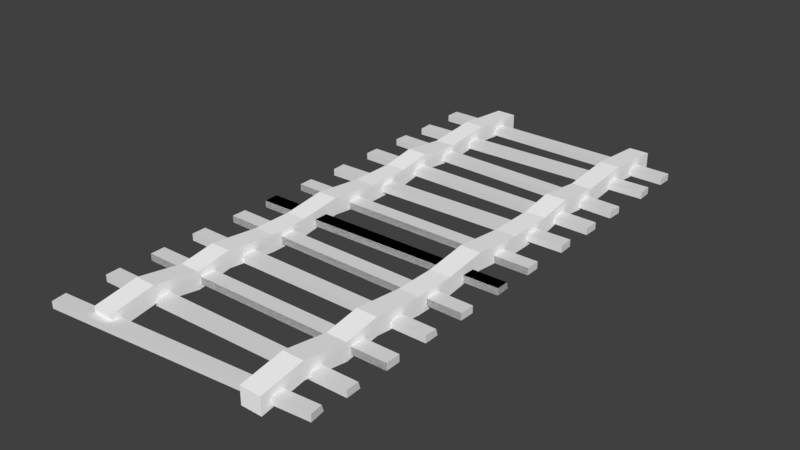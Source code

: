 # Source: railroadTracks.blend  (saved by Blender 2.79.0; exported with 4.5.12 LTS)
import bpy
from mathutils import Matrix  # noqa: F401  (used for matrix-valued properties, if any)

bpy.ops.wm.read_factory_settings(use_empty=True)
scene = bpy.context.scene
scene.name = 'Scene'

# ---- collections
col_collection_1 = bpy.data.collections.new('Collection 1'); scene.collection.children.link(col_collection_1)

# ---- materials (node trees are filled in below, after node groups)
mat_c__lbremasteredrequiem_pc_nzp_models_vmodels_karambit2 = bpy.data.materials.new('C:\\lbremasteredrequiem\\pc\\nzp\\models\\VModels\\karambit2')
mat_c__lbremasteredrequiem_pc_nzp_models_vmodels_karambit2.alpha_threshold = 0.0
mat_c__lbremasteredrequiem_pc_nzp_models_vmodels_karambit2.use_transparent_shadow = False
mat_c__lbremasteredrequiem_pc_nzp_models_vmodels_karambit2.diffuse_color = (1.0, 1.0, 1.0, 1.0)
mat_c__lbremasteredrequiem_pc_nzp_models_vmodels_karambit2.roughness = 0.5

# ---- material node trees

# ---- world
world_world = bpy.data.worlds.new('World'); scene.world = world_world
world_world.color = (0.05088, 0.05088, 0.05088)
world_world.use_sun_shadow = False
world_world.sun_shadow_jitter_overblur = 0.0
world_world.cycles.sampling_method = 'MANUAL'

# ---- meshes
me_cube = bpy.data.meshes.new('Cube')
me_cube.from_pydata([(-9.578, 12.99, -0.1638), (-9.578, 12.99, 0.1789), (-9.578, 13.72, -0.1638), (-9.578, 13.72, 0.1789), (3.431, 12.99, -0.1638), (3.431, 12.99, 0.1789), (3.431, 13.72, -0.1638), (3.431, 13.72, 0.1789), (-9.524, 10.55, -0.1638), (-9.524, 10.55, 0.1789), (-9.562, 11.28, -0.1638), (-9.562, 11.28, 0.1789), (3.475, 10.97, -0.1638), (3.475, 10.97, 0.1789), (3.436, 11.7, -0.1638), (3.436, 11.7, 0.1789), (-9.611, 8.551, -0.1638), (-9.611, 8.551, 0.1789), (-9.583, 9.288, -0.1638), (-9.583, 9.288, 0.1789), (3.392, 8.247, -0.1638), (3.392, 8.247, 0.1789), (3.42, 8.984, -0.1638), (3.42, 8.984, 0.1789), (-9.583, 6.189, -0.1638), (-9.583, 6.189, 0.1789), (-9.579, 6.926, -0.1638), (-9.579, 6.926, 0.1789), (3.426, 6.146, -0.1638), (3.426, 6.146, 0.1789), (3.43, 6.883, -0.1638), (3.43, 6.883, 0.1789), (-9.532, 3.651, -0.1638), (-9.532, 3.651, 0.1789), (-9.565, 4.387, -0.1638), (-9.565, 4.387, 0.1789), (3.469, 4.012, -0.1638), (3.469, 4.012, 0.1789), (3.436, 4.748, -0.1638), (3.436, 4.748, 0.1789), (-9.563, 1.324, -0.1638), (-9.563, 1.324, 0.1789), (-9.575, 2.061, -0.1638), (-9.575, 2.061, 0.1789), (3.445, 1.453, -0.1638), (3.445, 1.453, 0.1789), (3.434, 2.19, -0.1638), (3.434, 2.19, 0.1789), (-9.552, -1.018, -0.1638), (-9.552, -1.018, 0.1789), (-9.583, -0.2816, -0.1638), (-9.583, -0.2816, 0.1789), (3.45, -0.6788, -0.1638), (3.45, -0.6788, 0.1789), (3.419, 0.05753, -0.1638), (3.434, -0.06228, 0.1789), (-9.563, 1.324, -0.1638), (-9.563, 1.324, 0.1789), (-9.575, 2.061, -0.1638), (-9.575, 2.061, 0.1789), (3.445, 1.453, -0.1638), (3.445, 1.453, 0.1789), (-9.552, -1.018, -0.1638), (-9.552, -1.018, 0.1789), (-9.583, -0.2816, -0.1638), (-9.583, -0.2816, 0.1789), (3.45, -0.6788, -0.1638), (3.45, -0.6788, 0.1789), (3.419, 0.05753, -0.1638), (3.434, -0.06228, 0.1789), (-9.557, -3.055, -0.1638), (-9.557, -3.055, 0.1789), (-9.549, -2.318, -0.1638), (-9.549, -2.318, 0.1789), (3.452, -3.141, -0.1638), (3.452, -3.141, 0.1789), (3.46, -2.404, -0.1638), (3.46, -2.404, 0.1789), (3.389, -4.535, -0.1638), (-9.557, -3.055, -0.1638), (-9.557, -3.055, 0.1789), (-9.549, -2.318, -0.1638), (-9.549, -2.318, 0.1789), (3.452, -3.141, -0.1638), (3.452, -3.141, 0.1789), (-9.608, -5.397, -0.1638), (-9.608, -5.397, 0.1789), (-9.619, -4.66, -0.1638), (-9.619, -4.66, 0.1789), (3.4, -5.272, -0.1638), (3.4, -5.272, 0.1789), (3.389, -4.535, -0.1638), (3.4, -4.655, 0.1789), (-9.563, -7.732, -0.1638), (-9.563, -7.732, 0.1789), (-9.577, -6.995, -0.1638), (-9.577, -6.995, 0.1789), (3.444, -7.58, -0.1638), (3.444, -7.58, 0.1789), (3.43, -6.843, -0.1638), (3.43, -6.843, 0.1789), (3.422, -8.975, -0.1638), (-9.563, -7.732, -0.1638), (-9.563, -7.732, 0.1789), (-9.577, -6.995, -0.1638), (-9.577, -6.995, 0.1789), (3.444, -7.58, -0.1638), (3.444, -7.58, 0.1789), (-9.546, -10.07, -0.1638), (-9.546, -10.07, 0.1789), (-9.579, -9.338, -0.1638), (-9.579, -9.338, 0.1789), (3.455, -9.712, -0.1638), (3.455, -9.712, 0.1789), (3.422, -8.975, -0.1638), (3.437, -9.095, 0.1789), (3.347, -10.77, -0.1638), (-9.455, -12.73, -0.1638), (-9.455, -12.73, 0.1789), (-9.567, -12.0, -0.1638), (-9.567, -12.0, 0.1789), (3.46, -11.5, -0.1638), (3.46, -11.5, 0.1789), (3.347, -10.77, -0.1638), (3.375, -10.89, 0.1789)], [], [(0, 1, 3, 2), (2, 3, 7, 6), (6, 7, 5, 4), (4, 5, 1, 0), (2, 6, 4, 0), (7, 3, 1, 5), (8, 9, 11, 10), (10, 11, 15, 14), (14, 15, 13, 12), (12, 13, 9, 8), (10, 14, 12, 8), (15, 11, 9, 13), (16, 17, 19, 18), (18, 19, 23, 22), (22, 23, 21, 20), (20, 21, 17, 16), (18, 22, 20, 16), (23, 19, 17, 21), (24, 25, 27, 26), (26, 27, 31, 30), (30, 31, 29, 28), (28, 29, 25, 24), (26, 30, 28, 24), (31, 27, 25, 29), (32, 33, 35, 34), (34, 35, 39, 38), (38, 39, 37, 36), (36, 37, 33, 32), (34, 38, 36, 32), (39, 35, 33, 37), (40, 41, 43, 42), (42, 43, 47, 46), (46, 47, 45, 44), (44, 45, 41, 40), (42, 46, 44, 40), (47, 43, 41, 45), (48, 49, 51, 50), (50, 51, 55, 54), (54, 55, 53, 52), (52, 53, 49, 48), (50, 54, 52, 48), (55, 51, 49, 53), (56, 57, 59, 58), (60, 61, 57, 56), (62, 63, 65, 64), (64, 65, 69, 68), (68, 69, 67, 66), (66, 67, 63, 62), (64, 68, 66, 62), (69, 65, 63, 67), (70, 71, 73, 72), (72, 73, 77, 76), (76, 77, 75, 74), (74, 75, 71, 70), (72, 76, 74, 70), (77, 73, 71, 75), (79, 80, 82, 81), (83, 84, 80, 79), (85, 86, 88, 87), (87, 88, 92, 91), (91, 92, 90, 89), (89, 90, 86, 85), (87, 91, 89, 85), (92, 88, 86, 90), (93, 94, 96, 95), (95, 96, 100, 99), (99, 100, 98, 97), (97, 98, 94, 93), (95, 99, 97, 93), (100, 96, 94, 98), (102, 103, 105, 104), (106, 107, 103, 102), (108, 109, 111, 110), (110, 111, 115, 114), (114, 115, 113, 112), (112, 113, 109, 108), (110, 114, 112, 108), (115, 111, 109, 113), (117, 118, 120, 119), (119, 120, 124, 123), (123, 124, 122, 121), (121, 122, 118, 117), (119, 123, 121, 117), (124, 120, 118, 122)])
_uv = me_cube.uv_layers.new(name='UVMap')
_uv.uv.foreach_set('vector', [0.9223, 0.8222, 0.9223, 0.8095, 0.9497, 0.8095, 0.9497, 0.8222, 0.001017, 0.9252, 0.001017, 0.9125, 0.3012, 0.9125, 0.3012, 0.9252, 0.9357, 0.04429, 0.9357, 0.05701, 0.9084, 0.05701, 0.9084, 0.04429, 0.6033, 0.9132, 0.6033, 0.9259, 0.3032, 0.9259, 0.3032, 0.9132, 0.3036, 0.001017, 0.6037, 0.001018, 0.6037, 0.02838, 0.3036, 0.02838, 0.6033, 0.3811, 0.3032, 0.3811, 0.3032, 0.3538, 0.6033, 0.3538, 0.9223, 0.7193, 0.9223, 0.7066, 0.9497, 0.7066, 0.9497, 0.7193, 0.6058, 0.7038, 0.6058, 0.691, 0.9059, 0.691, 0.9059, 0.7038, 0.9349, 0.7656, 0.9349, 0.7783, 0.9076, 0.7783, 0.9076, 0.7656, 0.9059, 0.9863, 0.9059, 0.999, 0.6058, 0.999, 0.6058, 0.9863, 0.001017, 0.8535, 0.3012, 0.8535, 0.3012, 0.8809, 0.001017, 0.8809, 0.6033, 0.4399, 0.3032, 0.4399, 0.3032, 0.4126, 0.6033, 0.4126, 0.9223, 0.6311, 0.9223, 0.6184, 0.9497, 0.6184, 0.9497, 0.6311, 0.6061, 0.1313, 0.6061, 0.1186, 0.9063, 0.1186, 0.9063, 0.1313, 0.9497, 0.7947, 0.9497, 0.8075, 0.9223, 0.8075, 0.9223, 0.7947, 0.3012, 0.8829, 0.3012, 0.8957, 0.001017, 0.8957, 0.001017, 0.8829, 0.001017, 0.5596, 0.3012, 0.5596, 0.3012, 0.5869, 0.001017, 0.5869, 0.3012, 0.2342, 0.001017, 0.2342, 0.001017, 0.2068, 0.3012, 0.2068, 0.9227, 0.0285, 0.9227, 0.01578, 0.95, 0.01578, 0.95, 0.0285, 0.6054, 0.3371, 0.6054, 0.3244, 0.9055, 0.3244, 0.9055, 0.3371, 0.9497, 0.6625, 0.9497, 0.6752, 0.9223, 0.6752, 0.9223, 0.6625, 0.9055, 0.295, 0.9055, 0.3077, 0.6054, 0.3077, 0.6054, 0.295, 0.001017, 0.736, 0.3012, 0.736, 0.3012, 0.7633, 0.001017, 0.7633, 0.3012, 0.1754, 0.001017, 0.1754, 0.001017, 0.148, 0.3012, 0.148, 0.9203, 0.6457, 0.9076, 0.6457, 0.9076, 0.6184, 0.9203, 0.6184, 0.6058, 0.9842, 0.6058, 0.9715, 0.9059, 0.9715, 0.9059, 0.9842, 0.9349, 0.8535, 0.9349, 0.8663, 0.9076, 0.8663, 0.9076, 0.8535, 0.9059, 0.9272, 0.9059, 0.9399, 0.6058, 0.9399, 0.6058, 0.9272, 0.001017, 0.3538, 0.3012, 0.3538, 0.3012, 0.3811, 0.001017, 0.3811, 0.6037, 0.1166, 0.3035, 0.1166, 0.3035, 0.08921, 0.6037, 0.08921, 0.9207, 0.1754, 0.9079, 0.1754, 0.9079, 0.148, 0.9207, 0.148, 0.6054, 0.4253, 0.6054, 0.4126, 0.9055, 0.4126, 0.9055, 0.4253, 0.9643, 0.4714, 0.9643, 0.4841, 0.937, 0.4841, 0.937, 0.4714, 0.9055, 0.442, 0.9055, 0.4547, 0.6054, 0.4547, 0.6054, 0.442, 0.001017, 0.3244, 0.3012, 0.3244, 0.3012, 0.3518, 0.001017, 0.3518, 0.3012, 0.8221, 0.001017, 0.8221, 0.001017, 0.7947, 0.3012, 0.7947, 0.9206, 0.02838, 0.9079, 0.02838, 0.9079, 0.001017, 0.9206, 0.001017, 0.3032, 0.7038, 0.3032, 0.691, 0.6038, 0.691, 0.6033, 0.7045, 0.9349, 0.4126, 0.9305, 0.4253, 0.9076, 0.4253, 0.9076, 0.4126, 0.6033, 0.9427, 0.6033, 0.9555, 0.3032, 0.9555, 0.3032, 0.9427, 0.001017, 0.7066, 0.3012, 0.7066, 0.3012, 0.7339, 0.001017, 0.7339, 0.3015, 0.05331, 0.001017, 0.05778, 0.001017, 0.03041, 0.3012, 0.03042, 0.9206, 0.1166, 0.9079, 0.1166, 0.9079, 0.08921, 0.9206, 0.08921, 0.9055, 0.5009, 0.9055, 0.5136, 0.6054, 0.5136, 0.6054, 0.5009, 0.9207, 0.08717, 0.9079, 0.08717, 0.9079, 0.05981, 0.9207, 0.05981, 0.3036, 0.05701, 0.3036, 0.04429, 0.6041, 0.04429, 0.6037, 0.05777, 0.9349, 0.442, 0.9305, 0.4547, 0.9076, 0.4547, 0.9076, 0.442, 0.9059, 0.9567, 0.9059, 0.9695, 0.6058, 0.9695, 0.6058, 0.9567, 0.001017, 0.6772, 0.3012, 0.6772, 0.3012, 0.7045, 0.001017, 0.7045, 0.3015, 0.02391, 0.001017, 0.02838, 0.001017, 0.001017, 0.3012, 0.001018, 0.9203, 0.5575, 0.9076, 0.5575, 0.9076, 0.5302, 0.9203, 0.5302, 0.3032, 0.9407, 0.3032, 0.928, 0.6033, 0.928, 0.6033, 0.9407, 0.9353, 0.9272, 0.9353, 0.9399, 0.908, 0.9399, 0.908, 0.9272, 0.9059, 0.942, 0.9059, 0.9547, 0.6058, 0.9547, 0.6058, 0.942, 0.3032, 0.3832, 0.6033, 0.3832, 0.6033, 0.4105, 0.3032, 0.4105, 0.3012, 0.4105, 0.001017, 0.4105, 0.001017, 0.3832, 0.3012, 0.3832, 0.9203, 0.7339, 0.9076, 0.7339, 0.9076, 0.7066, 0.9203, 0.7066, 0.3012, 0.942, 0.3012, 0.9547, 0.001017, 0.9547, 0.001017, 0.942, 0.9207, 0.8957, 0.908, 0.8957, 0.908, 0.8683, 0.9207, 0.8683, 0.3035, 0.1313, 0.3036, 0.1186, 0.6041, 0.1186, 0.6037, 0.1321, 0.9349, 0.4714, 0.9305, 0.4841, 0.9076, 0.4841, 0.9076, 0.4714, 0.6033, 0.9575, 0.6033, 0.9702, 0.3032, 0.9702, 0.3032, 0.9575, 0.001017, 0.4126, 0.3012, 0.4126, 0.3012, 0.4399, 0.001017, 0.4399, 0.3015, 0.1121, 0.001017, 0.1166, 0.001017, 0.08921, 0.3012, 0.08921, 0.9203, 0.7633, 0.9076, 0.7633, 0.9076, 0.736, 0.9203, 0.736, 0.6054, 0.6018, 0.6054, 0.5891, 0.9055, 0.5891, 0.9055, 0.6018, 0.95, 0.08921, 0.95, 0.1019, 0.9227, 0.1019, 0.9227, 0.08921, 0.9059, 0.05981, 0.9059, 0.07253, 0.6058, 0.07253, 0.6058, 0.05981, 0.001017, 0.2656, 0.3012, 0.2656, 0.3012, 0.293, 0.001017, 0.293, 0.6033, 0.7633, 0.3032, 0.7633, 0.3032, 0.736, 0.6033, 0.736, 0.9203, 0.8221, 0.9076, 0.8221, 0.9076, 0.7947, 0.9203, 0.7947, 0.9059, 0.01578, 0.9059, 0.0285, 0.6057, 0.0285, 0.6057, 0.01578, 0.9203, 0.8515, 0.9076, 0.8515, 0.9076, 0.8241, 0.9203, 0.8241, 0.3032, 0.8957, 0.3032, 0.8829, 0.6038, 0.8829, 0.6034, 0.8964, 0.9349, 0.4861, 0.9305, 0.4989, 0.9076, 0.4989, 0.9076, 0.4861, 0.3012, 0.8977, 0.3012, 0.9104, 0.001017, 0.9104, 0.001017, 0.8977, 0.001017, 0.5302, 0.3012, 0.5302, 0.3012, 0.5575, 0.001017, 0.5575, 0.3015, 0.08717, 0.001017, 0.08717, 0.001424, 0.05981, 0.3015, 0.06427, 0.9203, 0.6751, 0.9076, 0.6751, 0.9076, 0.6478, 0.9203, 0.6478, 0.6054, 0.1615, 0.6054, 0.1488, 0.9059, 0.148, 0.9055, 0.1615, 0.9349, 0.3538, 0.9305, 0.3665, 0.9076, 0.3665, 0.9076, 0.3538, 0.9063, 0.04429, 0.9063, 0.05701, 0.6062, 0.05701, 0.6062, 0.04429, 0.001017, 0.442, 0.3012, 0.442, 0.3012, 0.4693, 0.001017, 0.4693, 0.3015, 0.1415, 0.001017, 0.146, 0.001017, 0.1186, 0.3012, 0.1186])
me_cube.use_remesh_preserve_volume = False
me_cube.use_remesh_preserve_attributes = False
me_cube.use_mirror_vertex_groups = False
me_cube.update()
me_c__lbremasteredrequiem_pc_nzp_models_vmodels_karambit2 = bpy.data.meshes.new('C:\\lbremasteredrequiem\\pc\\nzp\\models\\VModels\\karambit2')
me_c__lbremasteredrequiem_pc_nzp_models_vmodels_karambit2.from_pydata([(3.474, -4.318, 0.05721), (3.474, -4.318, 0.9048), (3.474, -2.318, 0.05721), (3.474, -2.318, 0.9048), (4.494, -4.318, 0.05721), (4.494, -4.318, 0.9048), (4.494, -2.318, 0.05721), (4.494, -2.318, 0.9048), (3.474, -0.2572, 0.33), (3.474, -0.2572, 1.178), (4.494, -0.2572, 0.33), (4.494, -0.2572, 1.178), (3.474, 2.301, 0.05721), (3.474, 2.301, 0.9048), (4.494, 2.301, 0.05721), (4.494, 2.301, 0.9048), (3.474, 4.611, 0.05721), (3.474, 4.611, 0.9048), (4.494, 4.611, 0.05721), (4.494, 4.611, 0.9048), (3.474, 6.265, 0.33), (3.474, 6.265, 1.178), (4.494, 6.265, 0.33), (4.494, 6.265, 1.178), (3.474, 8.509, 0.05721), (3.474, 8.509, 0.9048), (4.494, 8.509, 0.05721), (4.494, 8.509, 0.9048), (3.474, 11.09, 0.2997), (3.474, 11.09, 1.147), (4.494, 11.09, 0.2997), (4.494, 11.09, 1.147), (3.474, 14.03, 0.05721), (3.474, 14.03, 0.9048), (4.494, 14.03, 0.05721), (4.494, 14.03, 0.9048), (3.474, -6.804, 0.33), (3.474, -6.804, 1.178), (4.494, -6.804, 0.33), (4.494, -6.804, 1.178), (3.474, -8.502, 0.05721), (3.474, -8.502, 0.9048), (4.494, -8.502, 0.05721), (4.494, -8.502, 0.9048), (3.474, -10.74, 0.421), (3.474, -10.74, 1.269), (4.494, -10.74, 0.421), (4.494, -10.74, 1.269), (3.474, -12.84, 0.05721), (3.474, -12.84, 0.9048), (4.494, -12.84, 0.05721), (4.494, -12.84, 0.9048), (-4.68, -4.318, 0.05721), (-4.68, -4.318, 0.9048), (-4.68, -2.318, 0.05721), (-4.68, -2.318, 0.9048), (-3.66, -4.318, 0.05721), (-3.66, -4.318, 0.9048), (-3.66, -2.318, 0.05721), (-3.66, -2.318, 0.9048), (-4.68, -0.2572, 0.33), (-4.68, -0.2572, 1.178), (-3.66, -0.2572, 0.33), (-3.66, -0.2572, 1.178), (-4.68, 2.301, 0.05721), (-4.68, 2.301, 0.9048), (-3.66, 2.301, 0.05721), (-3.66, 2.301, 0.9048), (-4.68, 4.611, 0.05721), (-4.68, 4.611, 0.9048), (-3.66, 4.611, 0.05721), (-3.66, 4.611, 0.9048), (-4.68, 6.265, 0.33), (-4.68, 6.265, 1.178), (-3.66, 6.265, 0.33), (-3.66, 6.265, 1.178), (-4.68, 8.509, 0.05721), (-4.68, 8.509, 0.9048), (-3.66, 8.509, 0.05721), (-3.66, 8.509, 0.9048), (-4.68, 11.09, 0.2997), (-4.68, 11.09, 1.147), (-3.66, 11.09, 0.2997), (-3.66, 11.09, 1.147), (-4.68, 14.03, 0.05721), (-4.68, 14.03, 0.9048), (-3.66, 14.03, 0.05721), (-3.66, 14.03, 0.9048), (-4.68, -6.804, 0.33), (-4.68, -6.804, 1.178), (-3.66, -6.804, 0.33), (-3.66, -6.804, 1.178), (-4.68, -8.502, 0.05721), (-4.68, -8.502, 0.9048), (-3.66, -8.502, 0.05721), (-3.66, -8.502, 0.9048), (-4.68, -10.74, 0.421), (-4.68, -10.74, 1.269), (-3.66, -10.74, 0.421), (-3.66, -10.74, 1.269), (-4.68, -12.84, 0.05721), (-4.68, -12.84, 0.9048), (-3.66, -12.84, 0.05721), (-3.66, -12.84, 0.9048)], [], [(0, 1, 3, 2), (2, 3, 9, 8), (6, 7, 5, 4), (1, 0, 36, 37), (2, 6, 4, 0), (7, 3, 1, 5), (9, 11, 15, 13), (7, 6, 10, 11), (6, 2, 8, 10), (3, 7, 11, 9), (15, 14, 18, 19), (8, 9, 13, 12), (11, 10, 14, 15), (10, 8, 12, 14), (17, 19, 23, 21), (14, 12, 16, 18), (13, 15, 19, 17), (12, 13, 17, 16), (20, 21, 25, 24), (16, 17, 21, 20), (19, 18, 22, 23), (18, 16, 20, 22), (27, 26, 30, 31), (23, 22, 26, 27), (22, 20, 24, 26), (21, 23, 27, 25), (29, 31, 35, 33), (26, 24, 28, 30), (25, 27, 31, 29), (24, 25, 29, 28), (32, 33, 35, 34), (28, 29, 33, 32), (31, 30, 34, 35), (30, 28, 32, 34), (38, 39, 43, 42), (0, 4, 38, 36), (5, 1, 37, 39), (4, 5, 39, 38), (40, 42, 46, 44), (36, 38, 42, 40), (37, 36, 40, 41), (39, 37, 41, 43), (47, 45, 49, 51), (41, 40, 44, 45), (43, 41, 45, 47), (42, 43, 47, 46), (50, 51, 49, 48), (46, 47, 51, 50), (44, 46, 50, 48), (45, 44, 48, 49), (52, 53, 55, 54), (54, 55, 61, 60), (58, 59, 57, 56), (53, 52, 88, 89), (54, 58, 56, 52), (59, 55, 53, 57), (61, 63, 67, 65), (59, 58, 62, 63), (58, 54, 60, 62), (55, 59, 63, 61), (67, 66, 70, 71), (60, 61, 65, 64), (63, 62, 66, 67), (62, 60, 64, 66), (69, 71, 75, 73), (66, 64, 68, 70), (65, 67, 71, 69), (64, 65, 69, 68), (72, 73, 77, 76), (68, 69, 73, 72), (71, 70, 74, 75), (70, 68, 72, 74), (79, 78, 82, 83), (75, 74, 78, 79), (74, 72, 76, 78), (73, 75, 79, 77), (81, 83, 87, 85), (78, 76, 80, 82), (77, 79, 83, 81), (76, 77, 81, 80), (84, 85, 87, 86), (80, 81, 85, 84), (83, 82, 86, 87), (82, 80, 84, 86), (90, 91, 95, 94), (52, 56, 90, 88), (57, 53, 89, 91), (56, 57, 91, 90), (92, 94, 98, 96), (88, 90, 94, 92), (89, 88, 92, 93), (91, 89, 93, 95), (99, 97, 101, 103), (93, 92, 96, 97), (95, 93, 97, 99), (94, 95, 99, 98), (102, 103, 101, 100), (98, 99, 103, 102), (96, 98, 102, 100), (97, 96, 100, 101)])
_uv = me_c__lbremasteredrequiem_pc_nzp_models_vmodels_karambit2.uv_layers.new(name='C:\\lbremasteredrequiem\\pc\\nzp\\models\\VModels\\karambit2')
_uv.uv.foreach_set('vector', [0.8043, 0.2441, 0.8043, 0.1925, 0.926, 0.1925, 0.926, 0.2441, 0.372, 0.9029, 0.3788, 0.8517, 0.5054, 0.8517, 0.4986, 0.9029, 0.2974, 0.8721, 0.2974, 0.9237, 0.1757, 0.9237, 0.1757, 0.8721, 0.6885, 0.5757, 0.6941, 0.627, 0.5419, 0.627, 0.5362, 0.5757, 0.7805, 0.1287, 0.7805, 0.1908, 0.6587, 0.1907, 0.6588, 0.1286, 0.1226, 0.7351, 0.1226, 0.7972, 0.0008739, 0.7972, 0.0008954, 0.7351, 0.0008739, 0.3823, 0.0008739, 0.3202, 0.1575, 0.3202, 0.1575, 0.3823, 0.7637, 0.6929, 0.7569, 0.6418, 0.8835, 0.6418, 0.8903, 0.693, 0.6286, 0.7439, 0.6286, 0.6818, 0.7552, 0.6818, 0.7552, 0.7439, 0.5003, 0.7439, 0.5003, 0.6818, 0.6269, 0.6818, 0.6269, 0.7439, 0.372, 0.85, 0.372, 0.7984, 0.5126, 0.7984, 0.5126, 0.85, 0.5198, 0.4354, 0.5144, 0.3841, 0.671, 0.3841, 0.6764, 0.4354, 0.1647, 0.6694, 0.1702, 0.6181, 0.3268, 0.6181, 0.3213, 0.6694, 0.1822, 0.2546, 0.1822, 0.1925, 0.3388, 0.1925, 0.3388, 0.2546, 0.5204, 0.9141, 0.5204, 0.852, 0.6224, 0.852, 0.6224, 0.9141, 0.3416, 0.1269, 0.3416, 0.06474, 0.4822, 0.06474, 0.4822, 0.1269, 0.3416, 0.06299, 0.3416, 0.0008739, 0.4822, 0.0008739, 0.4822, 0.06299, 0.6659, 0.7973, 0.6659, 0.7457, 0.8065, 0.7457, 0.8065, 0.7973, 0.3667, 0.8088, 0.3155, 0.815, 0.3155, 0.6774, 0.3667, 0.6712, 0.8057, 0.9671, 0.8141, 0.9162, 0.9162, 0.9162, 0.9078, 0.9671, 0.1841, 0.9763, 0.1757, 0.9254, 0.2778, 0.9254, 0.2862, 0.9763, 0.8082, 0.7973, 0.8082, 0.7352, 0.9103, 0.7352, 0.9103, 0.7973, 0.4888, 0.1161, 0.4839, 0.06474, 0.6416, 0.06474, 0.6464, 0.1161, 0.6587, 0.2437, 0.665, 0.1925, 0.8025, 0.1925, 0.7963, 0.2437, 0.4736, 0.3185, 0.4736, 0.2563, 0.6112, 0.2563, 0.6112, 0.3185, 0.1409, 0.6164, 0.1409, 0.5543, 0.2785, 0.5543, 0.2785, 0.6164, 0.0008739, 0.2546, 0.000874, 0.1925, 0.1805, 0.1925, 0.1805, 0.2546, 0.0008739, 0.3185, 0.0008739, 0.2563, 0.1585, 0.2563, 0.1585, 0.3185, 0.1603, 0.3185, 0.1603, 0.2563, 0.3179, 0.2563, 0.3179, 0.3185, 0.4945, 0.2331, 0.4993, 0.1817, 0.657, 0.1817, 0.6522, 0.2331, 0.281, 0.5953, 0.281, 0.5437, 0.3431, 0.5437, 0.3431, 0.5953, 0.005115, 0.4887, 0.0008739, 0.4372, 0.1805, 0.4372, 0.1847, 0.4887, 0.0008739, 0.4355, 0.005115, 0.3841, 0.1847, 0.3841, 0.1805, 0.4355, 0.0008739, 0.1907, 0.0008739, 0.1286, 0.1805, 0.1286, 0.1805, 0.1907, 0.9012, 0.3841, 0.9094, 0.435, 0.8048, 0.435, 0.7966, 0.3841, 0.4928, 0.1286, 0.4928, 0.1907, 0.3406, 0.1907, 0.3406, 0.1286, 0.4928, 0.1925, 0.4928, 0.2546, 0.3406, 0.2546, 0.3406, 0.1925, 0.6722, 0.4371, 0.6666, 0.4884, 0.5144, 0.4884, 0.52, 0.4371, 0.6099, 0.3202, 0.6099, 0.3823, 0.4715, 0.3823, 0.4715, 0.3202, 0.9012, 0.2563, 0.9012, 0.3185, 0.7966, 0.3185, 0.7966, 0.2563, 0.4849, 0.9046, 0.4767, 0.9555, 0.372, 0.9555, 0.3802, 0.9046, 0.9011, 0.06474, 0.9011, 0.1269, 0.7965, 0.1269, 0.7965, 0.06474, 0.7422, 0.2563, 0.7422, 0.3185, 0.6129, 0.3185, 0.6129, 0.2563, 0.7439, 0.2646, 0.7948, 0.2563, 0.7948, 0.3947, 0.7439, 0.4029, 0.1392, 0.4904, 0.1392, 0.5525, 0.0008739, 0.5525, 0.0008739, 0.4904, 0.5186, 0.7457, 0.5103, 0.7966, 0.372, 0.7966, 0.3803, 0.7457, 0.9535, 0.0008739, 0.9535, 0.05247, 0.8914, 0.05247, 0.8914, 0.0008739, 0.8862, 0.5363, 0.895, 0.5871, 0.7658, 0.5871, 0.7569, 0.5363, 0.1301, 0.6712, 0.1301, 0.7333, 0.0008739, 0.7333, 0.0008739, 0.6712, 0.3137, 0.8195, 0.3049, 0.8704, 0.1757, 0.8704, 0.1845, 0.8195, 0.0008739, 0.9039, 0.0008739, 0.8523, 0.1226, 0.8523, 0.1226, 0.9039, 0.6659, 0.9028, 0.6727, 0.8516, 0.7992, 0.8516, 0.7925, 0.9028, 0.9274, 0.8629, 0.9274, 0.9145, 0.8057, 0.9145, 0.8057, 0.8629, 0.6838, 0.6288, 0.6894, 0.6801, 0.5372, 0.6801, 0.5316, 0.6288, 0.7957, 0.4372, 0.7957, 0.4993, 0.6739, 0.4992, 0.674, 0.4371, 0.2461, 0.7351, 0.2461, 0.7972, 0.1244, 0.7972, 0.1244, 0.7351, 0.1592, 0.3823, 0.1592, 0.3202, 0.3158, 0.3202, 0.3158, 0.3823, 0.7637, 0.64, 0.7569, 0.5889, 0.8835, 0.5889, 0.8903, 0.64, 0.372, 0.7439, 0.372, 0.6818, 0.4986, 0.6818, 0.4986, 0.7439, 0.6232, 0.06299, 0.6232, 0.0008739, 0.7498, 0.0008739, 0.7498, 0.06299, 0.5204, 0.8502, 0.5204, 0.7987, 0.6609, 0.7987, 0.6609, 0.8502, 0.5176, 0.5631, 0.5121, 0.5118, 0.6687, 0.5118, 0.6742, 0.5631, 0.0008739, 0.6694, 0.006345, 0.6181, 0.1629, 0.6181, 0.1575, 0.6694, 0.1822, 0.1907, 0.1822, 0.1286, 0.3388, 0.1286, 0.3388, 0.1907, 0.8057, 0.8612, 0.8057, 0.799, 0.9078, 0.799, 0.9078, 0.8612, 0.372, 0.4462, 0.372, 0.3841, 0.5126, 0.3841, 0.5126, 0.4462, 0.372, 0.5101, 0.372, 0.4479, 0.5126, 0.4479, 0.5126, 0.5101, 0.0008739, 0.8506, 0.0008739, 0.799, 0.1415, 0.799, 0.1415, 0.8506, 0.7552, 0.6738, 0.704, 0.6801, 0.704, 0.5425, 0.7552, 0.5363, 0.5204, 0.9668, 0.5287, 0.9159, 0.6308, 0.9159, 0.6224, 0.9668, 0.897, 0.1795, 0.8887, 0.1286, 0.9907, 0.1286, 0.9991, 0.1795, 0.7974, 0.4992, 0.7974, 0.4371, 0.8995, 0.4371, 0.8995, 0.4992, 0.3769, 0.627, 0.372, 0.5757, 0.5297, 0.5757, 0.5345, 0.627, 0.5204, 0.7969, 0.5266, 0.7457, 0.6642, 0.7457, 0.6579, 0.7969, 0.0008739, 0.6164, 0.0008739, 0.5543, 0.1384, 0.5543, 0.1384, 0.6164, 0.4839, 0.06299, 0.4839, 0.0008739, 0.6215, 0.000874, 0.6215, 0.06299, 0.0008739, 0.1269, 0.0008739, 0.06474, 0.1805, 0.06474, 0.1805, 0.1269, 0.1822, 0.1269, 0.1822, 0.06474, 0.3399, 0.06474, 0.3399, 0.1269, 0.1822, 0.06299, 0.1822, 0.0008739, 0.3399, 0.0008739, 0.3399, 0.06299, 0.4945, 0.18, 0.4993, 0.1286, 0.657, 0.1286, 0.6522, 0.18, 0.2992, 0.9237, 0.2992, 0.8721, 0.3613, 0.8721, 0.3613, 0.9237, 0.1907, 0.4887, 0.1864, 0.4372, 0.366, 0.4372, 0.3703, 0.4887, 0.1864, 0.4355, 0.1907, 0.3841, 0.3703, 0.3841, 0.366, 0.4355, 0.0008739, 0.06299, 0.0008739, 0.0008739, 0.1805, 0.000874, 0.1805, 0.06299, 0.7706, 0.9045, 0.7787, 0.9554, 0.6741, 0.9554, 0.6659, 0.9045, 0.4698, 0.3202, 0.4698, 0.3823, 0.3176, 0.3823, 0.3176, 0.3202, 0.4719, 0.2563, 0.4719, 0.3185, 0.3197, 0.3185, 0.3197, 0.2563, 0.5299, 0.6288, 0.5242, 0.6801, 0.372, 0.6801, 0.3777, 0.6288, 0.5103, 0.5118, 0.5103, 0.5739, 0.372, 0.5739, 0.372, 0.5118, 0.9012, 0.3202, 0.9012, 0.3823, 0.7966, 0.3823, 0.7966, 0.3202, 0.1137, 0.9056, 0.1055, 0.9566, 0.0008739, 0.9566, 0.00906, 0.9056, 0.8869, 0.1286, 0.8869, 0.1907, 0.7822, 0.1907, 0.7822, 0.1286, 0.2611, 0.6712, 0.2611, 0.7333, 0.1318, 0.7333, 0.1318, 0.6712, 0.2628, 0.6795, 0.3137, 0.6712, 0.3137, 0.8095, 0.2628, 0.8178, 0.2793, 0.4904, 0.2793, 0.5525, 0.1409, 0.5525, 0.1409, 0.4904, 0.7947, 0.06474, 0.7865, 0.1157, 0.6482, 0.1157, 0.6564, 0.06474, 0.3431, 0.4904, 0.3431, 0.542, 0.281, 0.542, 0.281, 0.4904, 0.8808, 0.0008739, 0.8896, 0.0517, 0.7604, 0.0517, 0.7516, 0.0008739, 0.7408, 0.3202, 0.7408, 0.3823, 0.6116, 0.3823, 0.6116, 0.3202, 0.804, 0.799, 0.7951, 0.8499, 0.6659, 0.8499, 0.6747, 0.799])
me_c__lbremasteredrequiem_pc_nzp_models_vmodels_karambit2.materials.append(mat_c__lbremasteredrequiem_pc_nzp_models_vmodels_karambit2)
me_c__lbremasteredrequiem_pc_nzp_models_vmodels_karambit2.use_remesh_preserve_volume = False
me_c__lbremasteredrequiem_pc_nzp_models_vmodels_karambit2.use_remesh_preserve_attributes = False
me_c__lbremasteredrequiem_pc_nzp_models_vmodels_karambit2.use_mirror_vertex_groups = False
me_c__lbremasteredrequiem_pc_nzp_models_vmodels_karambit2.update()

# ---- objects
ob_cube = bpy.data.objects.new('Cube', me_cube)
ob_c__lbremasteredrequiem_pc_nzp_models_vmodels_karambit2 = bpy.data.objects.new('C:\\lbremasteredrequiem\\pc\\nzp\\models\\VModels\\karambit2', me_c__lbremasteredrequiem_pc_nzp_models_vmodels_karambit2)

# ---- transforms, parenting, visibility, modifiers, constraints
ob_cube.location = (2.754, -0.6797, 0.4282)
ob_cube.lineart.crease_threshold = 0.0
ob_c__lbremasteredrequiem_pc_nzp_models_vmodels_karambit2.location = (0.0, 0.0, 0.0)
ob_c__lbremasteredrequiem_pc_nzp_models_vmodels_karambit2.lineart.crease_threshold = 0.0

# ---- collection membership
col_collection_1.objects.link(ob_cube)
col_collection_1.objects.link(ob_c__lbremasteredrequiem_pc_nzp_models_vmodels_karambit2)

# ---- scene / render settings (as saved in the file)
scene.frame_start = 1; scene.frame_end = 250; scene.frame_set(3)
scene.render.engine = 'BLENDER_EEVEE_NEXT'
scene.render.resolution_percentage = 50
scene.render.dither_intensity = 0.0
scene.cycles.use_denoising = False
scene.cycles.samples = 128
scene.cycles.sampling_pattern = 'TABULATED_SOBOL'
scene.cycles.use_adaptive_sampling = False
scene.cycles.use_light_tree = False
scene.cycles.blur_glossy = 0.0
scene.cycles.sample_clamp_indirect = 0.0
scene.view_settings.view_transform = 'Standard'
bpy.context.view_layer.update()

# ---- added for rendering (the .blend has no active camera and no usable light): camera, sun
cam_auto = bpy.data.cameras.new('AutoCamera')
cam_auto.lens = 50.0
cam_auto.sensor_width = 36.0
cam_auto.clip_end = 1000.0
ob_auto_camera = bpy.data.objects.new('AutoCamera', cam_auto)
scene.collection.objects.link(ob_auto_camera)
ob_auto_camera.location = (27.8305, -33.4684, 23.182)
ob_auto_camera.rotation_euler = (1.09748, -7.21219e-08, 0.694738)
scene.camera = ob_auto_camera
light_auto_sun = bpy.data.lights.new('AutoSun', 'SUN')
light_auto_sun.energy = 3.0
light_auto_sun.angle = 0.0523599
ob_auto_sun = bpy.data.objects.new('AutoSun', light_auto_sun)
scene.collection.objects.link(ob_auto_sun)
ob_auto_sun.rotation_euler = (0.872665, 0.174533, 0.523599)
bpy.context.view_layer.update()
